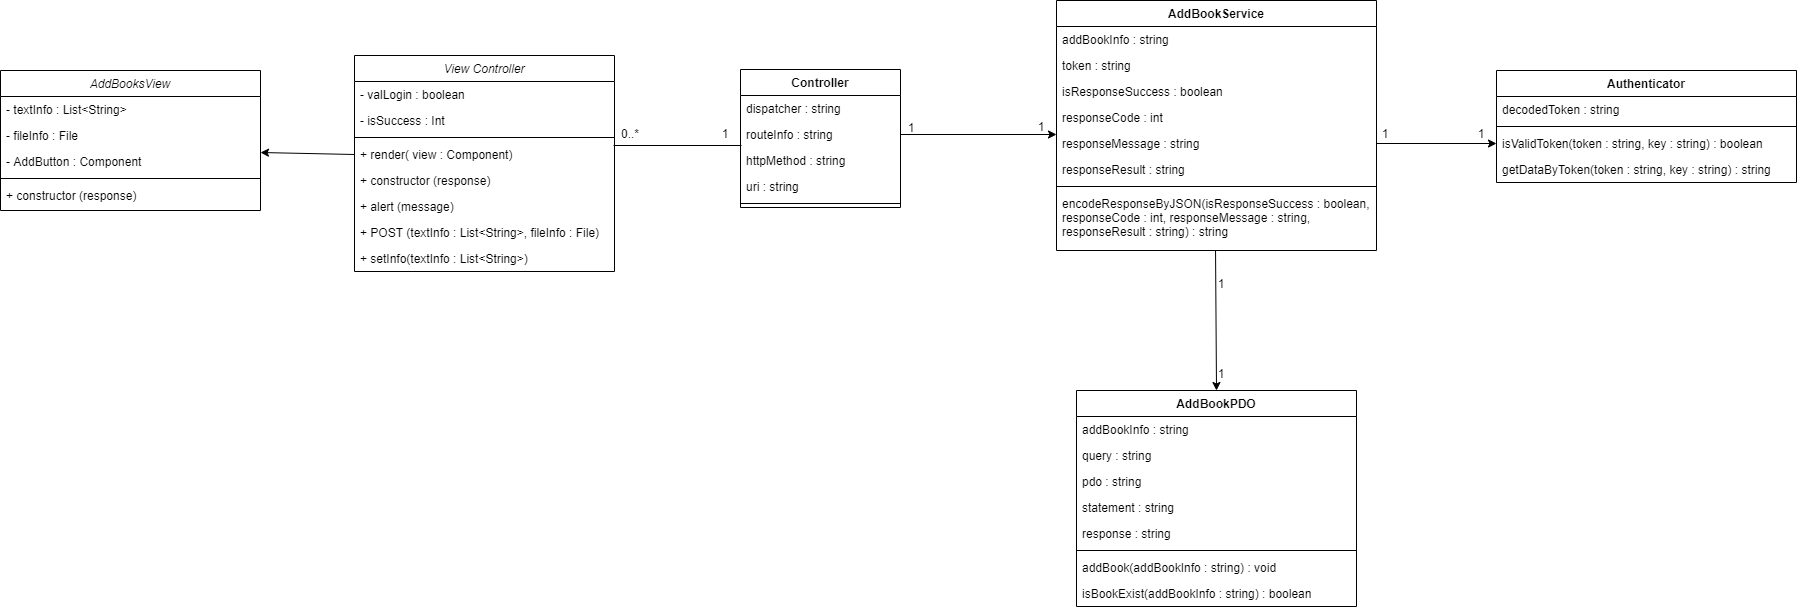

The diagram above was exported from draw.io. Its source (the exported page's mxGraphModel, read from the mxfile embedded in the PNG):
<mxGraphModel dx="2249" dy="762" grid="1" gridSize="10" guides="1" tooltips="1" connect="1" arrows="1" fold="1" page="1" pageScale="1" pageWidth="827" pageHeight="500" math="0" shadow="0">
  <root>
    <mxCell id="WIyWlLk6GJQsqaUBKTNV-0" />
    <mxCell id="WIyWlLk6GJQsqaUBKTNV-1" parent="WIyWlLk6GJQsqaUBKTNV-0" />
    <mxCell id="zkfFHV4jXpPFQw0GAbJ--0" value="View Controller" style="swimlane;fontStyle=2;align=center;verticalAlign=top;childLayout=stackLayout;horizontal=1;startSize=26;horizontalStack=0;resizeParent=1;resizeLast=0;collapsible=1;marginBottom=0;rounded=0;shadow=0;strokeWidth=1;" parent="WIyWlLk6GJQsqaUBKTNV-1" vertex="1">
      <mxGeometry x="84" y="165" width="260" height="216" as="geometry">
        <mxRectangle x="230" y="140" width="160" height="26" as="alternateBounds" />
      </mxGeometry>
    </mxCell>
    <mxCell id="3-y-c8HeDntyfB6r68BR-5" value="- valLogin : boolean" style="text;align=left;verticalAlign=top;spacingLeft=4;spacingRight=4;overflow=hidden;rotatable=0;points=[[0,0.5],[1,0.5]];portConstraint=eastwest;rounded=0;shadow=0;html=0;" vertex="1" parent="zkfFHV4jXpPFQw0GAbJ--0">
      <mxGeometry y="26" width="260" height="26" as="geometry" />
    </mxCell>
    <mxCell id="3-y-c8HeDntyfB6r68BR-0" value="- isSuccess : Int" style="text;align=left;verticalAlign=top;spacingLeft=4;spacingRight=4;overflow=hidden;rotatable=0;points=[[0,0.5],[1,0.5]];portConstraint=eastwest;rounded=0;shadow=0;html=0;" vertex="1" parent="zkfFHV4jXpPFQw0GAbJ--0">
      <mxGeometry y="52" width="260" height="26" as="geometry" />
    </mxCell>
    <mxCell id="zkfFHV4jXpPFQw0GAbJ--4" value="" style="line;html=1;strokeWidth=1;align=left;verticalAlign=middle;spacingTop=-1;spacingLeft=3;spacingRight=3;rotatable=0;labelPosition=right;points=[];portConstraint=eastwest;" parent="zkfFHV4jXpPFQw0GAbJ--0" vertex="1">
      <mxGeometry y="78" width="260" height="8" as="geometry" />
    </mxCell>
    <mxCell id="3-y-c8HeDntyfB6r68BR-8" value="+ render( view : Component)" style="text;align=left;verticalAlign=top;spacingLeft=4;spacingRight=4;overflow=hidden;rotatable=0;points=[[0,0.5],[1,0.5]];portConstraint=eastwest;rounded=0;shadow=0;html=0;" vertex="1" parent="zkfFHV4jXpPFQw0GAbJ--0">
      <mxGeometry y="86" width="260" height="26" as="geometry" />
    </mxCell>
    <mxCell id="3-y-c8HeDntyfB6r68BR-9" value="+ constructor (response)" style="text;align=left;verticalAlign=top;spacingLeft=4;spacingRight=4;overflow=hidden;rotatable=0;points=[[0,0.5],[1,0.5]];portConstraint=eastwest;rounded=0;shadow=0;html=0;" vertex="1" parent="zkfFHV4jXpPFQw0GAbJ--0">
      <mxGeometry y="112" width="260" height="26" as="geometry" />
    </mxCell>
    <mxCell id="3-y-c8HeDntyfB6r68BR-11" value="+ alert (message)" style="text;align=left;verticalAlign=top;spacingLeft=4;spacingRight=4;overflow=hidden;rotatable=0;points=[[0,0.5],[1,0.5]];portConstraint=eastwest;rounded=0;shadow=0;html=0;" vertex="1" parent="zkfFHV4jXpPFQw0GAbJ--0">
      <mxGeometry y="138" width="260" height="26" as="geometry" />
    </mxCell>
    <mxCell id="3-y-c8HeDntyfB6r68BR-22" value="+ POST (textInfo : List&lt;String&gt;, fileInfo : File)" style="text;align=left;verticalAlign=top;spacingLeft=4;spacingRight=4;overflow=hidden;rotatable=0;points=[[0,0.5],[1,0.5]];portConstraint=eastwest;rounded=0;shadow=0;html=0;" vertex="1" parent="zkfFHV4jXpPFQw0GAbJ--0">
      <mxGeometry y="164" width="260" height="26" as="geometry" />
    </mxCell>
    <mxCell id="3-y-c8HeDntyfB6r68BR-20" value="+ setInfo(textInfo : List&lt;String&gt;)" style="text;align=left;verticalAlign=top;spacingLeft=4;spacingRight=4;overflow=hidden;rotatable=0;points=[[0,0.5],[1,0.5]];portConstraint=eastwest;rounded=0;shadow=0;html=0;" vertex="1" parent="zkfFHV4jXpPFQw0GAbJ--0">
      <mxGeometry y="190" width="260" height="26" as="geometry" />
    </mxCell>
    <mxCell id="3-y-c8HeDntyfB6r68BR-13" value="AddBooksView" style="swimlane;fontStyle=2;align=center;verticalAlign=top;childLayout=stackLayout;horizontal=1;startSize=26;horizontalStack=0;resizeParent=1;resizeLast=0;collapsible=1;marginBottom=0;rounded=0;shadow=0;strokeWidth=1;" vertex="1" parent="WIyWlLk6GJQsqaUBKTNV-1">
      <mxGeometry x="-270" y="180" width="260" height="140" as="geometry">
        <mxRectangle x="230" y="140" width="160" height="26" as="alternateBounds" />
      </mxGeometry>
    </mxCell>
    <mxCell id="3-y-c8HeDntyfB6r68BR-14" value="- textInfo : List&lt;String&gt;" style="text;align=left;verticalAlign=top;spacingLeft=4;spacingRight=4;overflow=hidden;rotatable=0;points=[[0,0.5],[1,0.5]];portConstraint=eastwest;rounded=0;shadow=0;html=0;" vertex="1" parent="3-y-c8HeDntyfB6r68BR-13">
      <mxGeometry y="26" width="260" height="26" as="geometry" />
    </mxCell>
    <mxCell id="3-y-c8HeDntyfB6r68BR-15" value="- fileInfo : File" style="text;align=left;verticalAlign=top;spacingLeft=4;spacingRight=4;overflow=hidden;rotatable=0;points=[[0,0.5],[1,0.5]];portConstraint=eastwest;rounded=0;shadow=0;html=0;" vertex="1" parent="3-y-c8HeDntyfB6r68BR-13">
      <mxGeometry y="52" width="260" height="26" as="geometry" />
    </mxCell>
    <mxCell id="3-y-c8HeDntyfB6r68BR-23" value="- AddButton : Component" style="text;align=left;verticalAlign=top;spacingLeft=4;spacingRight=4;overflow=hidden;rotatable=0;points=[[0,0.5],[1,0.5]];portConstraint=eastwest;rounded=0;shadow=0;html=0;" vertex="1" parent="3-y-c8HeDntyfB6r68BR-13">
      <mxGeometry y="78" width="260" height="26" as="geometry" />
    </mxCell>
    <mxCell id="3-y-c8HeDntyfB6r68BR-16" value="" style="line;html=1;strokeWidth=1;align=left;verticalAlign=middle;spacingTop=-1;spacingLeft=3;spacingRight=3;rotatable=0;labelPosition=right;points=[];portConstraint=eastwest;" vertex="1" parent="3-y-c8HeDntyfB6r68BR-13">
      <mxGeometry y="104" width="260" height="8" as="geometry" />
    </mxCell>
    <mxCell id="3-y-c8HeDntyfB6r68BR-18" value="+ constructor (response)" style="text;align=left;verticalAlign=top;spacingLeft=4;spacingRight=4;overflow=hidden;rotatable=0;points=[[0,0.5],[1,0.5]];portConstraint=eastwest;rounded=0;shadow=0;html=0;" vertex="1" parent="3-y-c8HeDntyfB6r68BR-13">
      <mxGeometry y="112" width="260" height="26" as="geometry" />
    </mxCell>
    <mxCell id="e-GdkaoCcMTiKfwyn-oj-2" value="" style="endArrow=classic;html=1;entryX=1;entryY=1.154;entryDx=0;entryDy=0;exitX=0;exitY=0.5;exitDx=0;exitDy=0;entryPerimeter=0;" edge="1" parent="WIyWlLk6GJQsqaUBKTNV-1" source="3-y-c8HeDntyfB6r68BR-8" target="3-y-c8HeDntyfB6r68BR-15">
      <mxGeometry width="50" height="50" relative="1" as="geometry">
        <mxPoint x="50" y="220" as="sourcePoint" />
        <mxPoint x="-30" y="230" as="targetPoint" />
      </mxGeometry>
    </mxCell>
    <mxCell id="e-GdkaoCcMTiKfwyn-oj-3" value="1" style="text;html=1;strokeColor=none;fillColor=none;align=center;verticalAlign=middle;whiteSpace=wrap;rounded=0;" vertex="1" parent="WIyWlLk6GJQsqaUBKTNV-1">
      <mxGeometry x="450" y="233" width="10" height="20" as="geometry" />
    </mxCell>
    <mxCell id="e-GdkaoCcMTiKfwyn-oj-4" value="0..*" style="text;html=1;strokeColor=none;fillColor=none;align=center;verticalAlign=middle;whiteSpace=wrap;rounded=0;" vertex="1" parent="WIyWlLk6GJQsqaUBKTNV-1">
      <mxGeometry x="350" y="233" width="20" height="20" as="geometry" />
    </mxCell>
    <mxCell id="eYpWYrJw7zVTPfhY06-q-0" value="AddBookService" style="swimlane;fontStyle=1;align=center;verticalAlign=top;childLayout=stackLayout;horizontal=1;startSize=26;horizontalStack=0;resizeParent=1;resizeParentMax=0;resizeLast=0;collapsible=1;marginBottom=0;" vertex="1" parent="WIyWlLk6GJQsqaUBKTNV-1">
      <mxGeometry x="786" y="110" width="320" height="250" as="geometry" />
    </mxCell>
    <mxCell id="eYpWYrJw7zVTPfhY06-q-1" value="addBookInfo : string" style="text;strokeColor=none;fillColor=none;align=left;verticalAlign=top;spacingLeft=4;spacingRight=4;overflow=hidden;rotatable=0;points=[[0,0.5],[1,0.5]];portConstraint=eastwest;" vertex="1" parent="eYpWYrJw7zVTPfhY06-q-0">
      <mxGeometry y="26" width="320" height="26" as="geometry" />
    </mxCell>
    <mxCell id="eYpWYrJw7zVTPfhY06-q-3" value="token : string" style="text;strokeColor=none;fillColor=none;align=left;verticalAlign=top;spacingLeft=4;spacingRight=4;overflow=hidden;rotatable=0;points=[[0,0.5],[1,0.5]];portConstraint=eastwest;" vertex="1" parent="eYpWYrJw7zVTPfhY06-q-0">
      <mxGeometry y="52" width="320" height="26" as="geometry" />
    </mxCell>
    <mxCell id="eYpWYrJw7zVTPfhY06-q-4" value="isResponseSuccess : boolean" style="text;strokeColor=none;fillColor=none;align=left;verticalAlign=top;spacingLeft=4;spacingRight=4;overflow=hidden;rotatable=0;points=[[0,0.5],[1,0.5]];portConstraint=eastwest;" vertex="1" parent="eYpWYrJw7zVTPfhY06-q-0">
      <mxGeometry y="78" width="320" height="26" as="geometry" />
    </mxCell>
    <mxCell id="eYpWYrJw7zVTPfhY06-q-5" value="responseCode : int" style="text;strokeColor=none;fillColor=none;align=left;verticalAlign=top;spacingLeft=4;spacingRight=4;overflow=hidden;rotatable=0;points=[[0,0.5],[1,0.5]];portConstraint=eastwest;" vertex="1" parent="eYpWYrJw7zVTPfhY06-q-0">
      <mxGeometry y="104" width="320" height="26" as="geometry" />
    </mxCell>
    <mxCell id="eYpWYrJw7zVTPfhY06-q-6" value="responseMessage : string" style="text;strokeColor=none;fillColor=none;align=left;verticalAlign=top;spacingLeft=4;spacingRight=4;overflow=hidden;rotatable=0;points=[[0,0.5],[1,0.5]];portConstraint=eastwest;" vertex="1" parent="eYpWYrJw7zVTPfhY06-q-0">
      <mxGeometry y="130" width="320" height="26" as="geometry" />
    </mxCell>
    <mxCell id="eYpWYrJw7zVTPfhY06-q-7" value="responseResult : string" style="text;strokeColor=none;fillColor=none;align=left;verticalAlign=top;spacingLeft=4;spacingRight=4;overflow=hidden;rotatable=0;points=[[0,0.5],[1,0.5]];portConstraint=eastwest;" vertex="1" parent="eYpWYrJw7zVTPfhY06-q-0">
      <mxGeometry y="156" width="320" height="26" as="geometry" />
    </mxCell>
    <mxCell id="eYpWYrJw7zVTPfhY06-q-8" value="" style="line;strokeWidth=1;fillColor=none;align=left;verticalAlign=middle;spacingTop=-1;spacingLeft=3;spacingRight=3;rotatable=0;labelPosition=right;points=[];portConstraint=eastwest;" vertex="1" parent="eYpWYrJw7zVTPfhY06-q-0">
      <mxGeometry y="182" width="320" height="8" as="geometry" />
    </mxCell>
    <mxCell id="eYpWYrJw7zVTPfhY06-q-9" value="encodeResponseByJSON(isResponseSuccess : boolean,&#10;responseCode : int, responseMessage : string,&#10;responseResult : string) : string" style="text;strokeColor=none;fillColor=none;align=left;verticalAlign=top;spacingLeft=4;spacingRight=4;overflow=hidden;rotatable=0;points=[[0,0.5],[1,0.5]];portConstraint=eastwest;" vertex="1" parent="eYpWYrJw7zVTPfhY06-q-0">
      <mxGeometry y="190" width="320" height="60" as="geometry" />
    </mxCell>
    <mxCell id="eYpWYrJw7zVTPfhY06-q-10" value="AddBookPDO" style="swimlane;fontStyle=1;align=center;verticalAlign=top;childLayout=stackLayout;horizontal=1;startSize=26;horizontalStack=0;resizeParent=1;resizeParentMax=0;resizeLast=0;collapsible=1;marginBottom=0;" vertex="1" parent="WIyWlLk6GJQsqaUBKTNV-1">
      <mxGeometry x="806" y="500" width="280" height="216" as="geometry" />
    </mxCell>
    <mxCell id="eYpWYrJw7zVTPfhY06-q-11" value="addBookInfo : string" style="text;strokeColor=none;fillColor=none;align=left;verticalAlign=top;spacingLeft=4;spacingRight=4;overflow=hidden;rotatable=0;points=[[0,0.5],[1,0.5]];portConstraint=eastwest;" vertex="1" parent="eYpWYrJw7zVTPfhY06-q-10">
      <mxGeometry y="26" width="280" height="26" as="geometry" />
    </mxCell>
    <mxCell id="eYpWYrJw7zVTPfhY06-q-13" value="query : string" style="text;strokeColor=none;fillColor=none;align=left;verticalAlign=top;spacingLeft=4;spacingRight=4;overflow=hidden;rotatable=0;points=[[0,0.5],[1,0.5]];portConstraint=eastwest;" vertex="1" parent="eYpWYrJw7zVTPfhY06-q-10">
      <mxGeometry y="52" width="280" height="26" as="geometry" />
    </mxCell>
    <mxCell id="eYpWYrJw7zVTPfhY06-q-14" value="pdo : string" style="text;strokeColor=none;fillColor=none;align=left;verticalAlign=top;spacingLeft=4;spacingRight=4;overflow=hidden;rotatable=0;points=[[0,0.5],[1,0.5]];portConstraint=eastwest;" vertex="1" parent="eYpWYrJw7zVTPfhY06-q-10">
      <mxGeometry y="78" width="280" height="26" as="geometry" />
    </mxCell>
    <mxCell id="eYpWYrJw7zVTPfhY06-q-15" value="statement : string" style="text;strokeColor=none;fillColor=none;align=left;verticalAlign=top;spacingLeft=4;spacingRight=4;overflow=hidden;rotatable=0;points=[[0,0.5],[1,0.5]];portConstraint=eastwest;" vertex="1" parent="eYpWYrJw7zVTPfhY06-q-10">
      <mxGeometry y="104" width="280" height="26" as="geometry" />
    </mxCell>
    <mxCell id="eYpWYrJw7zVTPfhY06-q-16" value="response : string" style="text;strokeColor=none;fillColor=none;align=left;verticalAlign=top;spacingLeft=4;spacingRight=4;overflow=hidden;rotatable=0;points=[[0,0.5],[1,0.5]];portConstraint=eastwest;" vertex="1" parent="eYpWYrJw7zVTPfhY06-q-10">
      <mxGeometry y="130" width="280" height="26" as="geometry" />
    </mxCell>
    <mxCell id="eYpWYrJw7zVTPfhY06-q-17" value="" style="line;strokeWidth=1;fillColor=none;align=left;verticalAlign=middle;spacingTop=-1;spacingLeft=3;spacingRight=3;rotatable=0;labelPosition=right;points=[];portConstraint=eastwest;" vertex="1" parent="eYpWYrJw7zVTPfhY06-q-10">
      <mxGeometry y="156" width="280" height="8" as="geometry" />
    </mxCell>
    <mxCell id="eYpWYrJw7zVTPfhY06-q-18" value="addBook(addBookInfo : string) : void" style="text;strokeColor=none;fillColor=none;align=left;verticalAlign=top;spacingLeft=4;spacingRight=4;overflow=hidden;rotatable=0;points=[[0,0.5],[1,0.5]];portConstraint=eastwest;" vertex="1" parent="eYpWYrJw7zVTPfhY06-q-10">
      <mxGeometry y="164" width="280" height="26" as="geometry" />
    </mxCell>
    <mxCell id="eYpWYrJw7zVTPfhY06-q-19" value="isBookExist(addBookInfo : string) : boolean" style="text;strokeColor=none;fillColor=none;align=left;verticalAlign=top;spacingLeft=4;spacingRight=4;overflow=hidden;rotatable=0;points=[[0,0.5],[1,0.5]];portConstraint=eastwest;" vertex="1" parent="eYpWYrJw7zVTPfhY06-q-10">
      <mxGeometry y="190" width="280" height="26" as="geometry" />
    </mxCell>
    <mxCell id="eYpWYrJw7zVTPfhY06-q-20" value="" style="endArrow=classic;html=1;exitX=1;exitY=0.5;exitDx=0;exitDy=0;entryX=0;entryY=0.5;entryDx=0;entryDy=0;" edge="1" parent="WIyWlLk6GJQsqaUBKTNV-1" source="eYpWYrJw7zVTPfhY06-q-6" target="eYpWYrJw7zVTPfhY06-q-25">
      <mxGeometry width="50" height="50" relative="1" as="geometry">
        <mxPoint x="1166" y="170" as="sourcePoint" />
        <mxPoint x="1286" y="170" as="targetPoint" />
      </mxGeometry>
    </mxCell>
    <mxCell id="eYpWYrJw7zVTPfhY06-q-21" value="1" style="text;html=1;strokeColor=none;fillColor=none;align=center;verticalAlign=middle;whiteSpace=wrap;rounded=0;" vertex="1" parent="WIyWlLk6GJQsqaUBKTNV-1">
      <mxGeometry x="1110" y="226" width="10" height="34" as="geometry" />
    </mxCell>
    <mxCell id="eYpWYrJw7zVTPfhY06-q-22" value="Authenticator" style="swimlane;fontStyle=1;align=center;verticalAlign=top;childLayout=stackLayout;horizontal=1;startSize=26;horizontalStack=0;resizeParent=1;resizeParentMax=0;resizeLast=0;collapsible=1;marginBottom=0;" vertex="1" parent="WIyWlLk6GJQsqaUBKTNV-1">
      <mxGeometry x="1226" y="180" width="300" height="112" as="geometry" />
    </mxCell>
    <mxCell id="eYpWYrJw7zVTPfhY06-q-23" value="decodedToken : string" style="text;strokeColor=none;fillColor=none;align=left;verticalAlign=top;spacingLeft=4;spacingRight=4;overflow=hidden;rotatable=0;points=[[0,0.5],[1,0.5]];portConstraint=eastwest;" vertex="1" parent="eYpWYrJw7zVTPfhY06-q-22">
      <mxGeometry y="26" width="300" height="26" as="geometry" />
    </mxCell>
    <mxCell id="eYpWYrJw7zVTPfhY06-q-24" value="" style="line;strokeWidth=1;fillColor=none;align=left;verticalAlign=middle;spacingTop=-1;spacingLeft=3;spacingRight=3;rotatable=0;labelPosition=right;points=[];portConstraint=eastwest;" vertex="1" parent="eYpWYrJw7zVTPfhY06-q-22">
      <mxGeometry y="52" width="300" height="8" as="geometry" />
    </mxCell>
    <mxCell id="eYpWYrJw7zVTPfhY06-q-25" value="isValidToken(token : string, key : string) : boolean" style="text;strokeColor=none;fillColor=none;align=left;verticalAlign=top;spacingLeft=4;spacingRight=4;overflow=hidden;rotatable=0;points=[[0,0.5],[1,0.5]];portConstraint=eastwest;" vertex="1" parent="eYpWYrJw7zVTPfhY06-q-22">
      <mxGeometry y="60" width="300" height="26" as="geometry" />
    </mxCell>
    <mxCell id="eYpWYrJw7zVTPfhY06-q-26" value="getDataByToken(token : string, key : string) : string" style="text;strokeColor=none;fillColor=none;align=left;verticalAlign=top;spacingLeft=4;spacingRight=4;overflow=hidden;rotatable=0;points=[[0,0.5],[1,0.5]];portConstraint=eastwest;" vertex="1" parent="eYpWYrJw7zVTPfhY06-q-22">
      <mxGeometry y="86" width="300" height="26" as="geometry" />
    </mxCell>
    <mxCell id="eYpWYrJw7zVTPfhY06-q-27" value="1" style="text;html=1;strokeColor=none;fillColor=none;align=center;verticalAlign=middle;whiteSpace=wrap;rounded=0;" vertex="1" parent="WIyWlLk6GJQsqaUBKTNV-1">
      <mxGeometry x="1206" y="233" width="10" height="20" as="geometry" />
    </mxCell>
    <mxCell id="eYpWYrJw7zVTPfhY06-q-28" value="" style="endArrow=classic;html=1;entryX=0.5;entryY=0;entryDx=0;entryDy=0;exitX=0.497;exitY=1;exitDx=0;exitDy=0;exitPerimeter=0;" edge="1" parent="WIyWlLk6GJQsqaUBKTNV-1" source="eYpWYrJw7zVTPfhY06-q-9" target="eYpWYrJw7zVTPfhY06-q-10">
      <mxGeometry width="50" height="50" relative="1" as="geometry">
        <mxPoint x="945.5" y="386" as="sourcePoint" />
        <mxPoint x="945.5" y="436" as="targetPoint" />
      </mxGeometry>
    </mxCell>
    <mxCell id="eYpWYrJw7zVTPfhY06-q-29" value="1" style="text;html=1;strokeColor=none;fillColor=none;align=center;verticalAlign=middle;whiteSpace=wrap;rounded=0;" vertex="1" parent="WIyWlLk6GJQsqaUBKTNV-1">
      <mxGeometry x="946" y="466" width="10" height="34" as="geometry" />
    </mxCell>
    <mxCell id="eYpWYrJw7zVTPfhY06-q-30" value="1" style="text;html=1;strokeColor=none;fillColor=none;align=center;verticalAlign=middle;whiteSpace=wrap;rounded=0;" vertex="1" parent="WIyWlLk6GJQsqaUBKTNV-1">
      <mxGeometry x="946" y="376" width="10" height="34" as="geometry" />
    </mxCell>
    <mxCell id="eYpWYrJw7zVTPfhY06-q-31" value="Controller" style="swimlane;fontStyle=1;align=center;verticalAlign=top;childLayout=stackLayout;horizontal=1;startSize=26;horizontalStack=0;resizeParent=1;resizeParentMax=0;resizeLast=0;collapsible=1;marginBottom=0;" vertex="1" parent="WIyWlLk6GJQsqaUBKTNV-1">
      <mxGeometry x="470" y="179" width="160" height="138" as="geometry" />
    </mxCell>
    <mxCell id="eYpWYrJw7zVTPfhY06-q-32" value="dispatcher : string" style="text;strokeColor=none;fillColor=none;align=left;verticalAlign=top;spacingLeft=4;spacingRight=4;overflow=hidden;rotatable=0;points=[[0,0.5],[1,0.5]];portConstraint=eastwest;" vertex="1" parent="eYpWYrJw7zVTPfhY06-q-31">
      <mxGeometry y="26" width="160" height="26" as="geometry" />
    </mxCell>
    <mxCell id="eYpWYrJw7zVTPfhY06-q-33" value="routeInfo : string" style="text;strokeColor=none;fillColor=none;align=left;verticalAlign=top;spacingLeft=4;spacingRight=4;overflow=hidden;rotatable=0;points=[[0,0.5],[1,0.5]];portConstraint=eastwest;" vertex="1" parent="eYpWYrJw7zVTPfhY06-q-31">
      <mxGeometry y="52" width="160" height="26" as="geometry" />
    </mxCell>
    <mxCell id="eYpWYrJw7zVTPfhY06-q-34" value="httpMethod : string" style="text;strokeColor=none;fillColor=none;align=left;verticalAlign=top;spacingLeft=4;spacingRight=4;overflow=hidden;rotatable=0;points=[[0,0.5],[1,0.5]];portConstraint=eastwest;" vertex="1" parent="eYpWYrJw7zVTPfhY06-q-31">
      <mxGeometry y="78" width="160" height="26" as="geometry" />
    </mxCell>
    <mxCell id="eYpWYrJw7zVTPfhY06-q-35" value="uri : string" style="text;strokeColor=none;fillColor=none;align=left;verticalAlign=top;spacingLeft=4;spacingRight=4;overflow=hidden;rotatable=0;points=[[0,0.5],[1,0.5]];portConstraint=eastwest;" vertex="1" parent="eYpWYrJw7zVTPfhY06-q-31">
      <mxGeometry y="104" width="160" height="26" as="geometry" />
    </mxCell>
    <mxCell id="eYpWYrJw7zVTPfhY06-q-36" value="" style="line;strokeWidth=1;fillColor=none;align=left;verticalAlign=middle;spacingTop=-1;spacingLeft=3;spacingRight=3;rotatable=0;labelPosition=right;points=[];portConstraint=eastwest;" vertex="1" parent="eYpWYrJw7zVTPfhY06-q-31">
      <mxGeometry y="130" width="160" height="8" as="geometry" />
    </mxCell>
    <mxCell id="eYpWYrJw7zVTPfhY06-q-37" value="" style="endArrow=classic;html=1;exitX=1;exitY=0.5;exitDx=0;exitDy=0;" edge="1" parent="WIyWlLk6GJQsqaUBKTNV-1" source="eYpWYrJw7zVTPfhY06-q-33">
      <mxGeometry width="50" height="50" relative="1" as="geometry">
        <mxPoint x="666" y="253" as="sourcePoint" />
        <mxPoint x="786" y="244" as="targetPoint" />
      </mxGeometry>
    </mxCell>
    <mxCell id="eYpWYrJw7zVTPfhY06-q-38" value="1" style="text;html=1;strokeColor=none;fillColor=none;align=center;verticalAlign=middle;whiteSpace=wrap;rounded=0;" vertex="1" parent="WIyWlLk6GJQsqaUBKTNV-1">
      <mxGeometry x="636" y="220" width="10" height="34" as="geometry" />
    </mxCell>
    <mxCell id="eYpWYrJw7zVTPfhY06-q-39" value="1" style="text;html=1;strokeColor=none;fillColor=none;align=center;verticalAlign=middle;whiteSpace=wrap;rounded=0;" vertex="1" parent="WIyWlLk6GJQsqaUBKTNV-1">
      <mxGeometry x="766" y="219" width="10" height="34" as="geometry" />
    </mxCell>
    <mxCell id="eYpWYrJw7zVTPfhY06-q-40" value="" style="endArrow=none;html=1;entryX=0.006;entryY=-0.077;entryDx=0;entryDy=0;entryPerimeter=0;" edge="1" parent="WIyWlLk6GJQsqaUBKTNV-1" target="eYpWYrJw7zVTPfhY06-q-34">
      <mxGeometry width="50" height="50" relative="1" as="geometry">
        <mxPoint x="343" y="255" as="sourcePoint" />
        <mxPoint x="450" y="257" as="targetPoint" />
      </mxGeometry>
    </mxCell>
  </root>
</mxGraphModel>